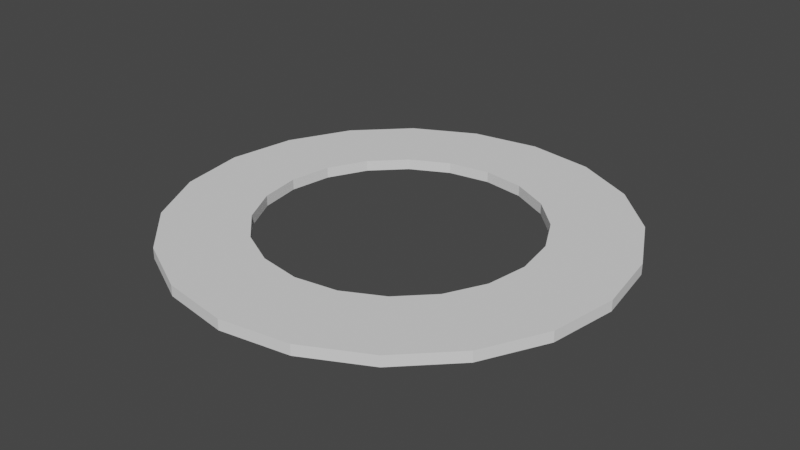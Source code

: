 # Source: ring.blend  (saved by Blender 3.2.14; exported with 4.5.12 LTS)
import bpy
from mathutils import Matrix  # noqa: F401  (used for matrix-valued properties, if any)

bpy.ops.wm.read_factory_settings(use_empty=True)
scene = bpy.context.scene
scene.name = 'Scene'

# ---- collections
col_collection = bpy.data.collections.new('Collection'); scene.collection.children.link(col_collection)

# ---- world
world_world = bpy.data.worlds.new('World'); scene.world = world_world
world_world.use_nodes = True; world_world.node_tree.nodes.clear()
_N = world_world.node_tree.nodes; _L = world_world.node_tree.links
n0 = _N.new('ShaderNodeOutputWorld'); n0.name = 'World Output'; n0.location = (300, 300)
n1 = _N.new('ShaderNodeBackground'); n1.name = 'Background'; n1.location = (10, 300)
n1.inputs[0].default_value = (0.05088, 0.05088, 0.05088, 1.0)
_L.new(n1.outputs[0], n0.inputs[0])
n0.is_active_output = True
world_world.color = (0.05088, 0.05088, 0.05088)
world_world.use_sun_shadow = False
world_world.sun_shadow_jitter_overblur = 0.0

# ---- meshes
me_circle = bpy.data.meshes.new('Circle')
me_circle.from_pydata([(2.343e-07, -2.468, 0.0), (0.7626, -2.347, 0.0), (1.482e-07, -1.524, 0.0), (0.4711, -1.45, 0.0), (2.343e-07, -2.468, 0.1187), (0.7626, -2.347, 0.1187), (1.482e-07, -1.524, 0.1187), (0.4711, -1.45, 0.1187)], [], [(1, 0, 2, 3), (5, 7, 6, 4), (2, 6, 7, 3), (1, 5, 4, 0), (0, 4, 6, 2), (1, 3, 7, 5)])
_uv = me_circle.uv_layers.new(name='UVMap')
_uv.uv.foreach_set('vector', [0.0, 0.0, 0.0, 0.0, 0.0, 0.0, 0.0, 0.0, 0.0, 0.0, 0.0, 0.0, 0.0, 0.0, 0.0, 0.0, 0.0, 0.0, 0.0, 0.0, 0.0, 0.0, 0.0, 0.0, 0.0, 0.0, 0.0, 0.0, 0.0, 0.0, 0.0, 0.0, 0.0, 0.0, 0.0, 0.0, 0.0, 0.0, 0.0, 0.0, 0.0, 0.0, 0.0, 0.0, 0.0, 0.0, 0.0, 0.0])
me_circle.update()
me_circle_001 = bpy.data.meshes.new('Circle.001')
me_circle_001.from_pydata([(-0.7626, -2.347, 0.0), (2.343e-07, -2.468, 0.0), (-0.4711, -1.45, 0.0), (1.482e-07, -1.524, 0.0), (-0.7626, -2.347, 0.1187), (2.343e-07, -2.468, 0.1187), (-0.4711, -1.45, 0.1187), (1.482e-07, -1.524, 0.1187)], [], [(1, 0, 2, 3), (5, 7, 6, 4), (2, 6, 7, 3), (1, 5, 4, 0), (0, 4, 6, 2), (1, 3, 7, 5)])
_uv = me_circle_001.uv_layers.new(name='UVMap')
_uv.uv.foreach_set('vector', [0.0, 0.0, 0.0, 0.0, 0.0, 0.0, 0.0, 0.0, 0.0, 0.0, 0.0, 0.0, 0.0, 0.0, 0.0, 0.0, 0.0, 0.0, 0.0, 0.0, 0.0, 0.0, 0.0, 0.0, 0.0, 0.0, 0.0, 0.0, 0.0, 0.0, 0.0, 0.0, 0.0, 0.0, 0.0, 0.0, 0.0, 0.0, 0.0, 0.0, 0.0, 0.0, 0.0, 0.0, 0.0, 0.0, 0.0, 0.0])
me_circle_001.update()
me_circle_002 = bpy.data.meshes.new('Circle.002')
me_circle_002.from_pydata([(-1.451, -1.996, 0.0), (-0.7626, -2.347, 0.0), (-0.8961, -1.233, 0.0), (-0.4711, -1.45, 0.0), (-1.451, -1.996, 0.1187), (-0.7626, -2.347, 0.1187), (-0.8961, -1.233, 0.1187), (-0.4711, -1.45, 0.1187)], [], [(1, 0, 2, 3), (5, 7, 6, 4), (2, 6, 7, 3), (1, 5, 4, 0), (0, 4, 6, 2), (1, 3, 7, 5)])
_uv = me_circle_002.uv_layers.new(name='UVMap')
_uv.uv.foreach_set('vector', [0.0, 0.0, 0.0, 0.0, 0.0, 0.0, 0.0, 0.0, 0.0, 0.0, 0.0, 0.0, 0.0, 0.0, 0.0, 0.0, 0.0, 0.0, 0.0, 0.0, 0.0, 0.0, 0.0, 0.0, 0.0, 0.0, 0.0, 0.0, 0.0, 0.0, 0.0, 0.0, 0.0, 0.0, 0.0, 0.0, 0.0, 0.0, 0.0, 0.0, 0.0, 0.0, 0.0, 0.0, 0.0, 0.0, 0.0, 0.0])
me_circle_002.update()
me_circle_003 = bpy.data.meshes.new('Circle.003')
me_circle_003.from_pydata([(-1.996, -1.451, 0.0), (-1.451, -1.996, 0.0), (-1.233, -0.8961, 0.0), (-0.8961, -1.233, 0.0), (-1.996, -1.451, 0.1187), (-1.451, -1.996, 0.1187), (-1.233, -0.8961, 0.1187), (-0.8961, -1.233, 0.1187)], [], [(1, 0, 2, 3), (5, 7, 6, 4), (2, 6, 7, 3), (1, 5, 4, 0), (0, 4, 6, 2), (1, 3, 7, 5)])
_uv = me_circle_003.uv_layers.new(name='UVMap')
_uv.uv.foreach_set('vector', [0.0, 0.0, 0.0, 0.0, 0.0, 0.0, 0.0, 0.0, 0.0, 0.0, 0.0, 0.0, 0.0, 0.0, 0.0, 0.0, 0.0, 0.0, 0.0, 0.0, 0.0, 0.0, 0.0, 0.0, 0.0, 0.0, 0.0, 0.0, 0.0, 0.0, 0.0, 0.0, 0.0, 0.0, 0.0, 0.0, 0.0, 0.0, 0.0, 0.0, 0.0, 0.0, 0.0, 0.0, 0.0, 0.0, 0.0, 0.0])
me_circle_003.update()
me_circle_004 = bpy.data.meshes.new('Circle.004')
me_circle_004.from_pydata([(-2.347, -0.7626, 0.0), (-1.996, -1.451, 0.0), (-1.45, -0.4711, 0.0), (-1.233, -0.8961, 0.0), (-2.347, -0.7626, 0.1187), (-1.996, -1.451, 0.1187), (-1.45, -0.4711, 0.1187), (-1.233, -0.8961, 0.1187)], [], [(1, 0, 2, 3), (5, 7, 6, 4), (2, 6, 7, 3), (1, 5, 4, 0), (2, 0, 4, 6), (1, 3, 7, 5)])
_uv = me_circle_004.uv_layers.new(name='UVMap')
_uv.uv.foreach_set('vector', [0.0, 0.0, 0.0, 0.0, 0.0, 0.0, 0.0, 0.0, 0.0, 0.0, 0.0, 0.0, 0.0, 0.0, 0.0, 0.0, 0.0, 0.0, 0.0, 0.0, 0.0, 0.0, 0.0, 0.0, 0.0, 0.0, 0.0, 0.0, 0.0, 0.0, 0.0, 0.0, 0.0, 0.0, 0.0, 0.0, 0.0, 0.0, 0.0, 0.0, 0.0, 0.0, 0.0, 0.0, 0.0, 0.0, 0.0, 0.0])
me_circle_004.update()
me_circle_005 = bpy.data.meshes.new('Circle.005')
me_circle_005.from_pydata([(-2.468, -1.737e-07, 0.0), (-2.347, -0.7626, 0.0), (-1.524, -1.207e-07, 0.0), (-1.45, -0.4711, 0.0), (-2.468, -1.737e-07, 0.1187), (-2.347, -0.7626, 0.1187), (-1.524, -1.207e-07, 0.1187), (-1.45, -0.4711, 0.1187)], [], [(1, 0, 2, 3), (5, 7, 6, 4), (2, 6, 7, 3), (1, 5, 4, 0), (3, 7, 5, 1), (0, 4, 6, 2)])
_uv = me_circle_005.uv_layers.new(name='UVMap')
_uv.uv.foreach_set('vector', [0.0, 0.0, 0.0, 0.0, 0.0, 0.0, 0.0, 0.0, 0.0, 0.0, 0.0, 0.0, 0.0, 0.0, 0.0, 0.0, 0.0, 0.0, 0.0, 0.0, 0.0, 0.0, 0.0, 0.0, 0.0, 0.0, 0.0, 0.0, 0.0, 0.0, 0.0, 0.0, 0.0, 0.0, 0.0, 0.0, 0.0, 0.0, 0.0, 0.0, 0.0, 0.0, 0.0, 0.0, 0.0, 0.0, 0.0, 0.0])
me_circle_005.update()
me_circle_006 = bpy.data.meshes.new('Circle.006')
me_circle_006.from_pydata([(-2.347, 0.7626, 0.0), (-2.468, -1.737e-07, 0.0), (-1.45, 0.4711, 0.0), (-1.524, -1.207e-07, 0.0), (-2.347, 0.7626, 0.1187), (-2.468, -1.737e-07, 0.1187), (-1.45, 0.4711, 0.1187), (-1.524, -1.207e-07, 0.1187)], [], [(1, 0, 2, 3), (5, 7, 6, 4), (1, 5, 4, 0), (2, 6, 7, 3), (1, 3, 7, 5), (0, 4, 6, 2)])
_uv = me_circle_006.uv_layers.new(name='UVMap')
_uv.uv.foreach_set('vector', [0.0, 0.0, 0.0, 0.0, 0.0, 0.0, 0.0, 0.0, 0.0, 0.0, 0.0, 0.0, 0.0, 0.0, 0.0, 0.0, 0.0, 0.0, 0.0, 0.0, 0.0, 0.0, 0.0, 0.0, 0.0, 0.0, 0.0, 0.0, 0.0, 0.0, 0.0, 0.0, 0.0, 0.0, 0.0, 0.0, 0.0, 0.0, 0.0, 0.0, 0.0, 0.0, 0.0, 0.0, 0.0, 0.0, 0.0, 0.0])
me_circle_006.update()
me_circle_007 = bpy.data.meshes.new('Circle.007')
me_circle_007.from_pydata([(-1.996, 1.451, 0.0), (-2.347, 0.7626, 0.0), (-1.233, 0.8961, 0.0), (-1.45, 0.4711, 0.0), (-1.996, 1.451, 0.1187), (-2.347, 0.7626, 0.1187), (-1.233, 0.8961, 0.1187), (-1.45, 0.4711, 0.1187)], [], [(1, 0, 2, 3), (5, 7, 6, 4), (1, 5, 4, 0), (2, 6, 7, 3), (1, 3, 7, 5), (0, 4, 6, 2)])
_uv = me_circle_007.uv_layers.new(name='UVMap')
_uv.uv.foreach_set('vector', [0.0, 0.0, 0.0, 0.0, 0.0, 0.0, 0.0, 0.0, 0.0, 0.0, 0.0, 0.0, 0.0, 0.0, 0.0, 0.0, 0.0, 0.0, 0.0, 0.0, 0.0, 0.0, 0.0, 0.0, 0.0, 0.0, 0.0, 0.0, 0.0, 0.0, 0.0, 0.0, 0.0, 0.0, 0.0, 0.0, 0.0, 0.0, 0.0, 0.0, 0.0, 0.0, 0.0, 0.0, 0.0, 0.0, 0.0, 0.0])
me_circle_007.update()
me_circle_008 = bpy.data.meshes.new('Circle.008')
me_circle_008.from_pydata([(-1.451, 1.996, 0.0), (-1.996, 1.451, 0.0), (-0.8961, 1.233, 0.0), (-1.233, 0.8961, 0.0), (-1.451, 1.996, 0.1187), (-1.996, 1.451, 0.1187), (-0.8961, 1.233, 0.1187), (-1.233, 0.8961, 0.1187)], [], [(1, 0, 2, 3), (5, 7, 6, 4), (1, 5, 4, 0), (2, 6, 7, 3), (1, 3, 7, 5), (0, 4, 6, 2)])
_uv = me_circle_008.uv_layers.new(name='UVMap')
_uv.uv.foreach_set('vector', [0.0, 0.0, 0.0, 0.0, 0.0, 0.0, 0.0, 0.0, 0.0, 0.0, 0.0, 0.0, 0.0, 0.0, 0.0, 0.0, 0.0, 0.0, 0.0, 0.0, 0.0, 0.0, 0.0, 0.0, 0.0, 0.0, 0.0, 0.0, 0.0, 0.0, 0.0, 0.0, 0.0, 0.0, 0.0, 0.0, 0.0, 0.0, 0.0, 0.0, 0.0, 0.0, 0.0, 0.0, 0.0, 0.0, 0.0, 0.0])
me_circle_008.update()
me_circle_009 = bpy.data.meshes.new('Circle.009')
me_circle_009.from_pydata([(-0.7626, 2.347, 0.0), (-1.451, 1.996, 0.0), (-0.4711, 1.45, 0.0), (-0.8961, 1.233, 0.0), (-0.7626, 2.347, 0.1187), (-1.451, 1.996, 0.1187), (-0.4711, 1.45, 0.1187), (-0.8961, 1.233, 0.1187)], [], [(1, 0, 2, 3), (5, 7, 6, 4), (1, 5, 4, 0), (2, 6, 7, 3), (1, 3, 7, 5), (0, 4, 6, 2)])
_uv = me_circle_009.uv_layers.new(name='UVMap')
_uv.uv.foreach_set('vector', [0.0, 0.0, 0.0, 0.0, 0.0, 0.0, 0.0, 0.0, 0.0, 0.0, 0.0, 0.0, 0.0, 0.0, 0.0, 0.0, 0.0, 0.0, 0.0, 0.0, 0.0, 0.0, 0.0, 0.0, 0.0, 0.0, 0.0, 0.0, 0.0, 0.0, 0.0, 0.0, 0.0, 0.0, 0.0, 0.0, 0.0, 0.0, 0.0, 0.0, 0.0, 0.0, 0.0, 0.0, 0.0, 0.0, 0.0, 0.0])
me_circle_009.update()
me_circle_010 = bpy.data.meshes.new('Circle.010')
me_circle_010.from_pydata([(1.86e-08, 2.468, 0.0), (-0.7626, 2.347, 0.0), (1.497e-08, 1.524, 0.0), (-0.4711, 1.45, 0.0), (1.86e-08, 2.468, 0.1187), (-0.7626, 2.347, 0.1187), (1.497e-08, 1.524, 0.1187), (-0.4711, 1.45, 0.1187)], [], [(1, 0, 2, 3), (5, 7, 6, 4), (1, 5, 4, 0), (2, 6, 7, 3), (2, 0, 4, 6), (1, 3, 7, 5)])
_uv = me_circle_010.uv_layers.new(name='UVMap')
_uv.uv.foreach_set('vector', [0.0, 0.0, 0.0, 0.0, 0.0, 0.0, 0.0, 0.0, 0.0, 0.0, 0.0, 0.0, 0.0, 0.0, 0.0, 0.0, 0.0, 0.0, 0.0, 0.0, 0.0, 0.0, 0.0, 0.0, 0.0, 0.0, 0.0, 0.0, 0.0, 0.0, 0.0, 0.0, 0.0, 0.0, 0.0, 0.0, 0.0, 0.0, 0.0, 0.0, 0.0, 0.0, 0.0, 0.0, 0.0, 0.0, 0.0, 0.0])
me_circle_010.update()
me_circle_011 = bpy.data.meshes.new('Circle.011')
me_circle_011.from_pydata([(1.86e-08, 2.468, 0.0), (0.7626, 2.347, 0.0), (1.497e-08, 1.524, 0.0), (0.4711, 1.45, 0.0), (1.86e-08, 2.468, 0.1187), (0.7626, 2.347, 0.1187), (1.497e-08, 1.524, 0.1187), (0.4711, 1.45, 0.1187)], [], [(0, 1, 3, 2), (4, 6, 7, 5), (3, 7, 6, 2), (0, 4, 5, 1), (1, 5, 7, 3), (2, 6, 4, 0)])
_uv = me_circle_011.uv_layers.new(name='UVMap')
_uv.uv.foreach_set('vector', [0.0, 0.0, 0.0, 0.0, 0.0, 0.0, 0.0, 0.0, 0.0, 0.0, 0.0, 0.0, 0.0, 0.0, 0.0, 0.0, 0.0, 0.0, 0.0, 0.0, 0.0, 0.0, 0.0, 0.0, 0.0, 0.0, 0.0, 0.0, 0.0, 0.0, 0.0, 0.0, 0.0, 0.0, 0.0, 0.0, 0.0, 0.0, 0.0, 0.0, 0.0, 0.0, 0.0, 0.0, 0.0, 0.0, 0.0, 0.0])
me_circle_011.update()
me_circle_012 = bpy.data.meshes.new('Circle.012')
me_circle_012.from_pydata([(1.451, 1.996, 0.0), (0.7626, 2.347, 0.0), (0.8961, 1.233, 0.0), (0.4711, 1.45, 0.0), (1.451, 1.996, 0.1187), (0.7626, 2.347, 0.1187), (0.8961, 1.233, 0.1187), (0.4711, 1.45, 0.1187)], [], [(1, 0, 2, 3), (5, 7, 6, 4), (2, 6, 7, 3), (1, 5, 4, 0), (0, 4, 6, 2), (1, 3, 7, 5)])
_uv = me_circle_012.uv_layers.new(name='UVMap')
_uv.uv.foreach_set('vector', [0.0, 0.0, 0.0, 0.0, 0.0, 0.0, 0.0, 0.0, 0.0, 0.0, 0.0, 0.0, 0.0, 0.0, 0.0, 0.0, 0.0, 0.0, 0.0, 0.0, 0.0, 0.0, 0.0, 0.0, 0.0, 0.0, 0.0, 0.0, 0.0, 0.0, 0.0, 0.0, 0.0, 0.0, 0.0, 0.0, 0.0, 0.0, 0.0, 0.0, 0.0, 0.0, 0.0, 0.0, 0.0, 0.0, 0.0, 0.0])
me_circle_012.update()
me_circle_013 = bpy.data.meshes.new('Circle.013')
me_circle_013.from_pydata([(1.996, 1.451, 0.0), (1.451, 1.996, 0.0), (1.233, 0.8961, 0.0), (0.8961, 1.233, 0.0), (1.996, 1.451, 0.1187), (1.451, 1.996, 0.1187), (1.233, 0.8961, 0.1187), (0.8961, 1.233, 0.1187)], [], [(1, 0, 2, 3), (5, 7, 6, 4), (1, 5, 4, 0), (2, 6, 7, 3), (0, 4, 6, 2), (1, 3, 7, 5)])
_uv = me_circle_013.uv_layers.new(name='UVMap')
_uv.uv.foreach_set('vector', [0.0, 0.0, 0.0, 0.0, 0.0, 0.0, 0.0, 0.0, 0.0, 0.0, 0.0, 0.0, 0.0, 0.0, 0.0, 0.0, 0.0, 0.0, 0.0, 0.0, 0.0, 0.0, 0.0, 0.0, 0.0, 0.0, 0.0, 0.0, 0.0, 0.0, 0.0, 0.0, 0.0, 0.0, 0.0, 0.0, 0.0, 0.0, 0.0, 0.0, 0.0, 0.0, 0.0, 0.0, 0.0, 0.0, 0.0, 0.0])
me_circle_013.update()
me_circle_014 = bpy.data.meshes.new('Circle.014')
me_circle_014.from_pydata([(2.347, 0.7626, 0.0), (1.996, 1.451, 0.0), (1.45, 0.4711, 0.0), (1.233, 0.8961, 0.0), (2.347, 0.7626, 0.1187), (1.996, 1.451, 0.1187), (1.45, 0.4711, 0.1187), (1.233, 0.8961, 0.1187)], [], [(1, 0, 2, 3), (5, 7, 6, 4), (1, 5, 4, 0), (2, 6, 7, 3), (0, 4, 6, 2), (1, 3, 7, 5)])
_uv = me_circle_014.uv_layers.new(name='UVMap')
_uv.uv.foreach_set('vector', [0.0, 0.0, 0.0, 0.0, 0.0, 0.0, 0.0, 0.0, 0.0, 0.0, 0.0, 0.0, 0.0, 0.0, 0.0, 0.0, 0.0, 0.0, 0.0, 0.0, 0.0, 0.0, 0.0, 0.0, 0.0, 0.0, 0.0, 0.0, 0.0, 0.0, 0.0, 0.0, 0.0, 0.0, 0.0, 0.0, 0.0, 0.0, 0.0, 0.0, 0.0, 0.0, 0.0, 0.0, 0.0, 0.0, 0.0, 0.0])
me_circle_014.update()
me_circle_015 = bpy.data.meshes.new('Circle.015')
me_circle_015.from_pydata([(2.468, -3.638e-08, 0.0), (2.347, 0.7626, 0.0), (1.524, -3.587e-08, 0.0), (1.45, 0.4711, 0.0), (2.468, -3.638e-08, 0.1187), (2.347, 0.7626, 0.1187), (1.524, -3.587e-08, 0.1187), (1.45, 0.4711, 0.1187)], [], [(1, 0, 2, 3), (5, 7, 6, 4), (1, 5, 4, 0), (2, 6, 7, 3), (1, 3, 7, 5), (0, 4, 6, 2)])
_uv = me_circle_015.uv_layers.new(name='UVMap')
_uv.uv.foreach_set('vector', [0.0, 0.0, 0.0, 0.0, 0.0, 0.0, 0.0, 0.0, 0.0, 0.0, 0.0, 0.0, 0.0, 0.0, 0.0, 0.0, 0.0, 0.0, 0.0, 0.0, 0.0, 0.0, 0.0, 0.0, 0.0, 0.0, 0.0, 0.0, 0.0, 0.0, 0.0, 0.0, 0.0, 0.0, 0.0, 0.0, 0.0, 0.0, 0.0, 0.0, 0.0, 0.0, 0.0, 0.0, 0.0, 0.0, 0.0, 0.0])
me_circle_015.update()
me_circle_016 = bpy.data.meshes.new('Circle.016')
me_circle_016.from_pydata([(2.347, -0.7626, 0.0), (2.468, -3.638e-08, 0.0), (1.45, -0.4711, 0.0), (1.524, -3.587e-08, 0.0), (2.347, -0.7626, 0.1187), (2.468, -3.638e-08, 0.1187), (1.45, -0.4711, 0.1187), (1.524, -3.587e-08, 0.1187)], [], [(1, 0, 2, 3), (5, 7, 6, 4), (1, 5, 4, 0), (2, 6, 7, 3), (0, 4, 6, 2), (1, 3, 7, 5)])
_uv = me_circle_016.uv_layers.new(name='UVMap')
_uv.uv.foreach_set('vector', [0.0, 0.0, 0.0, 0.0, 0.0, 0.0, 0.0, 0.0, 0.0, 0.0, 0.0, 0.0, 0.0, 0.0, 0.0, 0.0, 0.0, 0.0, 0.0, 0.0, 0.0, 0.0, 0.0, 0.0, 0.0, 0.0, 0.0, 0.0, 0.0, 0.0, 0.0, 0.0, 0.0, 0.0, 0.0, 0.0, 0.0, 0.0, 0.0, 0.0, 0.0, 0.0, 0.0, 0.0, 0.0, 0.0, 0.0, 0.0])
me_circle_016.update()
me_circle_017 = bpy.data.meshes.new('Circle.017')
me_circle_017.from_pydata([(1.996, -1.451, 0.0), (2.347, -0.7626, 0.0), (1.233, -0.8961, 0.0), (1.45, -0.4711, 0.0), (1.996, -1.451, 0.1187), (2.347, -0.7626, 0.1187), (1.233, -0.8961, 0.1187), (1.45, -0.4711, 0.1187)], [], [(1, 0, 2, 3), (5, 7, 6, 4), (1, 5, 4, 0), (2, 6, 7, 3), (2, 0, 4, 6), (1, 3, 7, 5)])
_uv = me_circle_017.uv_layers.new(name='UVMap')
_uv.uv.foreach_set('vector', [0.0, 0.0, 0.0, 0.0, 0.0, 0.0, 0.0, 0.0, 0.0, 0.0, 0.0, 0.0, 0.0, 0.0, 0.0, 0.0, 0.0, 0.0, 0.0, 0.0, 0.0, 0.0, 0.0, 0.0, 0.0, 0.0, 0.0, 0.0, 0.0, 0.0, 0.0, 0.0, 0.0, 0.0, 0.0, 0.0, 0.0, 0.0, 0.0, 0.0, 0.0, 0.0, 0.0, 0.0, 0.0, 0.0, 0.0, 0.0])
me_circle_017.update()
me_circle_018 = bpy.data.meshes.new('Circle.018')
me_circle_018.from_pydata([(1.451, -1.996, 0.0), (1.996, -1.451, 0.0), (0.8961, -1.233, 0.0), (1.233, -0.8961, 0.0), (1.451, -1.996, 0.1187), (1.996, -1.451, 0.1187), (0.8961, -1.233, 0.1187), (1.233, -0.8961, 0.1187)], [], [(1, 0, 2, 3), (5, 7, 6, 4), (1, 5, 4, 0), (2, 6, 7, 3), (0, 4, 6, 2), (3, 7, 5, 1)])
_uv = me_circle_018.uv_layers.new(name='UVMap')
_uv.uv.foreach_set('vector', [0.0, 0.0, 0.0, 0.0, 0.0, 0.0, 0.0, 0.0, 0.0, 0.0, 0.0, 0.0, 0.0, 0.0, 0.0, 0.0, 0.0, 0.0, 0.0, 0.0, 0.0, 0.0, 0.0, 0.0, 0.0, 0.0, 0.0, 0.0, 0.0, 0.0, 0.0, 0.0, 0.0, 0.0, 0.0, 0.0, 0.0, 0.0, 0.0, 0.0, 0.0, 0.0, 0.0, 0.0, 0.0, 0.0, 0.0, 0.0])
me_circle_018.update()
me_circle_019 = bpy.data.meshes.new('Circle.019')
me_circle_019.from_pydata([(0.7626, -2.347, 0.0), (1.451, -1.996, 0.0), (0.4711, -1.45, 0.0), (0.8961, -1.233, 0.0), (0.7626, -2.347, 0.1187), (1.451, -1.996, 0.1187), (0.4711, -1.45, 0.1187), (0.8961, -1.233, 0.1187)], [], [(1, 0, 2, 3), (5, 7, 6, 4), (2, 6, 7, 3), (1, 5, 4, 0), (0, 4, 6, 2), (1, 3, 7, 5)])
_uv = me_circle_019.uv_layers.new(name='UVMap')
_uv.uv.foreach_set('vector', [0.0, 0.0, 0.0, 0.0, 0.0, 0.0, 0.0, 0.0, 0.0, 0.0, 0.0, 0.0, 0.0, 0.0, 0.0, 0.0, 0.0, 0.0, 0.0, 0.0, 0.0, 0.0, 0.0, 0.0, 0.0, 0.0, 0.0, 0.0, 0.0, 0.0, 0.0, 0.0, 0.0, 0.0, 0.0, 0.0, 0.0, 0.0, 0.0, 0.0, 0.0, 0.0, 0.0, 0.0, 0.0, 0.0, 0.0, 0.0])
me_circle_019.update()

# ---- objects
ob_piece20 = bpy.data.objects.new('Piece20', me_circle)
ob_piece1 = bpy.data.objects.new('Piece1', me_circle_001)
ob_piece2 = bpy.data.objects.new('Piece2', me_circle_002)
ob_piece3 = bpy.data.objects.new('Piece3', me_circle_003)
ob_piece4 = bpy.data.objects.new('Piece4', me_circle_004)
ob_piece5 = bpy.data.objects.new('Piece5', me_circle_005)
ob_piece6 = bpy.data.objects.new('Piece6', me_circle_006)
ob_piece7 = bpy.data.objects.new('Piece7', me_circle_007)
ob_piece8 = bpy.data.objects.new('Piece8', me_circle_008)
ob_piece9 = bpy.data.objects.new('Piece9', me_circle_009)
ob_piece10 = bpy.data.objects.new('Piece10', me_circle_010)
ob_piece11 = bpy.data.objects.new('Piece11', me_circle_011)
ob_piece12 = bpy.data.objects.new('Piece12', me_circle_012)
ob_piece13 = bpy.data.objects.new('Piece13', me_circle_013)
ob_piece14 = bpy.data.objects.new('Piece14', me_circle_014)
ob_piece15 = bpy.data.objects.new('Piece15', me_circle_015)
ob_piece16 = bpy.data.objects.new('Piece16', me_circle_016)
ob_piece17 = bpy.data.objects.new('Piece17', me_circle_017)
ob_piece18 = bpy.data.objects.new('Piece18', me_circle_018)
ob_piece19 = bpy.data.objects.new('Piece19', me_circle_019)

# ---- transforms, parenting, visibility, modifiers, constraints
ob_piece20.location = (0.0, 0.0, 0.0)
ob_piece1.location = (0.0, 0.0, 0.0)
ob_piece2.location = (0.0, 0.0, 0.0)
ob_piece3.location = (0.0, 0.0, 0.0)
ob_piece4.location = (0.0, 0.0, 0.0)
ob_piece5.location = (0.0, 0.0, 0.0)
ob_piece6.location = (0.0, 0.0, 0.0)
ob_piece7.location = (0.0, 0.0, 0.0)
ob_piece8.location = (0.0, 0.0, 0.0)
ob_piece9.location = (0.0, 0.0, 0.0)
ob_piece10.location = (0.0, 0.0, 0.0)
ob_piece11.location = (0.0, 0.0, 0.0)
ob_piece12.location = (0.0, 0.0, 0.0)
ob_piece13.location = (0.0, 0.0, 0.0)
ob_piece14.location = (0.0, 0.0, 0.0)
ob_piece15.location = (0.0, 0.0, 0.0)
ob_piece16.location = (0.0, 0.0, 0.0)
ob_piece17.location = (0.0, 0.0, 0.0)
ob_piece18.location = (0.0, 0.0, 0.0)
ob_piece19.location = (0.0, 0.0, 0.0)

# ---- collection membership
col_collection.objects.link(ob_piece20)
col_collection.objects.link(ob_piece1)
col_collection.objects.link(ob_piece2)
col_collection.objects.link(ob_piece3)
col_collection.objects.link(ob_piece4)
col_collection.objects.link(ob_piece5)
col_collection.objects.link(ob_piece6)
col_collection.objects.link(ob_piece7)
col_collection.objects.link(ob_piece8)
col_collection.objects.link(ob_piece9)
col_collection.objects.link(ob_piece10)
col_collection.objects.link(ob_piece11)
col_collection.objects.link(ob_piece12)
col_collection.objects.link(ob_piece13)
col_collection.objects.link(ob_piece14)
col_collection.objects.link(ob_piece15)
col_collection.objects.link(ob_piece16)
col_collection.objects.link(ob_piece17)
col_collection.objects.link(ob_piece18)
col_collection.objects.link(ob_piece19)

# ---- scene / render settings (as saved in the file)
scene.frame_start = 1; scene.frame_end = 250; scene.frame_set(1)
scene.render.engine = 'BLENDER_EEVEE_NEXT'
scene.cycles.sampling_pattern = 'TABULATED_SOBOL'
scene.cycles.use_light_tree = False
scene.view_settings.view_transform = 'Filmic'
bpy.context.view_layer.update()

# ---- added for rendering (the .blend has no active camera and no usable light): camera, sun
cam_auto = bpy.data.cameras.new('AutoCamera')
cam_auto.lens = 50.0
cam_auto.sensor_width = 36.0
cam_auto.clip_end = 1000.0
ob_auto_camera = bpy.data.objects.new('AutoCamera', cam_auto)
scene.collection.objects.link(ob_auto_camera)
ob_auto_camera.location = (6.45889, -7.75067, 5.22644)
ob_auto_camera.rotation_euler = (1.09748, -7.21219e-08, 0.694738)
scene.camera = ob_auto_camera
light_auto_sun = bpy.data.lights.new('AutoSun', 'SUN')
light_auto_sun.energy = 3.0
light_auto_sun.angle = 0.0523599
ob_auto_sun = bpy.data.objects.new('AutoSun', light_auto_sun)
scene.collection.objects.link(ob_auto_sun)
ob_auto_sun.rotation_euler = (0.872665, 0.174533, 0.523599)
bpy.context.view_layer.update()

